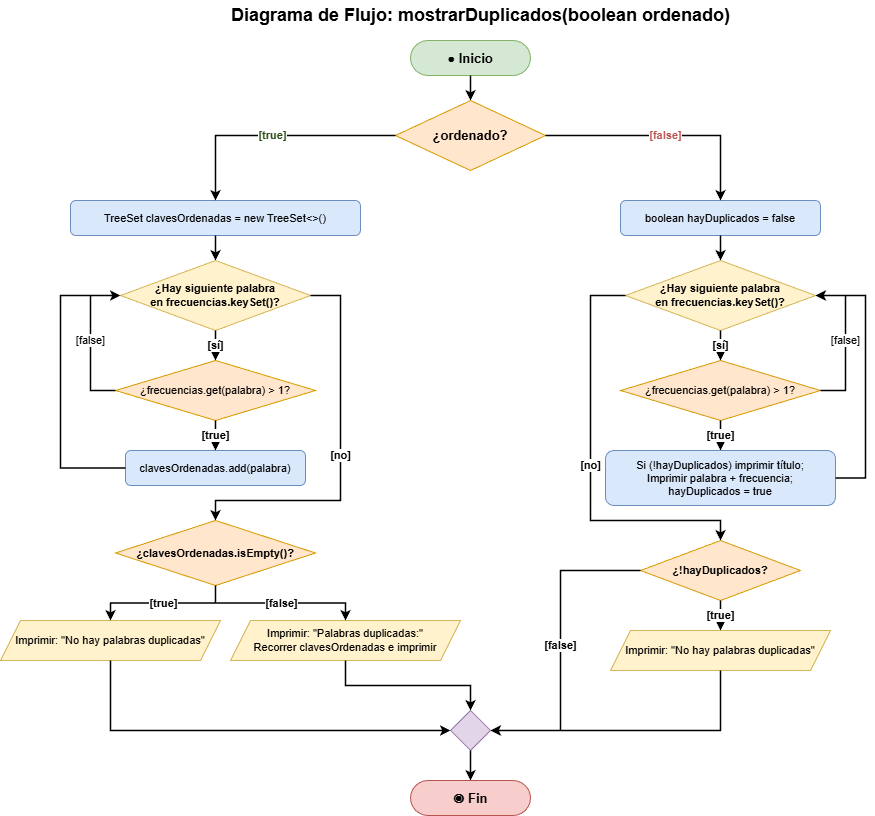

The diagram above was exported from draw.io. Its source (the exported page's mxGraphModel, read from the mxfile embedded in the PNG):
<mxGraphModel dx="486" dy="784" grid="1" gridSize="10" guides="1" tooltips="1" connect="1" arrows="1" fold="1" page="1" pageScale="1" pageWidth="1169" pageHeight="827" background="#ffffff" math="0" shadow="0">
  <root>
    <mxCell id="0" />
    <mxCell id="1" parent="0" />
    <mxCell id="t_m" value="Diagrama de Flujo: mostrarDuplicados(boolean ordenado)" style="text;html=1;strokeColor=none;fillColor=none;align=center;verticalAlign=middle;fontSize=18;fontStyle=1;fontColor=#000000;" parent="1" vertex="1">
      <mxGeometry x="280" y="20" width="500" height="30" as="geometry" />
    </mxCell>
    <mxCell id="mo_start" value="● Inicio" style="rounded=1;whiteSpace=wrap;html=1;arcSize=50;fillColor=#d5e8d4;strokeColor=#82b366;fontStyle=1;fontSize=13;fontColor=#000000;" parent="1" vertex="1">
      <mxGeometry x="460" y="60" width="120" height="35" as="geometry" />
    </mxCell>
    <mxCell id="mo_cond" value="¿ordenado?" style="rhombus;whiteSpace=wrap;html=1;fillColor=#ffe6cc;strokeColor=#d79b00;fontStyle=1;fontSize=13;fontColor=#000000;" parent="1" vertex="1">
      <mxGeometry x="445" y="120" width="150" height="70" as="geometry" />
    </mxCell>
    <mxCell id="mo_tree_init" value="TreeSet&lt;String&gt; clavesOrdenadas = new TreeSet&lt;&gt;()" style="rounded=1;whiteSpace=wrap;html=1;fillColor=#dae8fc;strokeColor=#6c8ebf;fontSize=11;fontColor=#000000;" parent="1" vertex="1">
      <mxGeometry x="120" y="220" width="290" height="35" as="geometry" />
    </mxCell>
    <mxCell id="mo_t_loop1" value="¿Hay siguiente palabra&#10;en frecuencias.keySet()?" style="rhombus;whiteSpace=wrap;html=1;fillColor=#fff2cc;strokeColor=#d6b656;fontSize=11;fontStyle=1;fontColor=#000000;" parent="1" vertex="1">
      <mxGeometry x="170" y="280" width="190" height="70" as="geometry" />
    </mxCell>
    <mxCell id="mo_t_check" value="¿frecuencias.get(palabra) &gt; 1?" style="rhombus;whiteSpace=wrap;html=1;fillColor=#ffe6cc;strokeColor=#d79b00;fontSize=11;fontColor=#000000;" parent="1" vertex="1">
      <mxGeometry x="165" y="380" width="200" height="60" as="geometry" />
    </mxCell>
    <mxCell id="mo_t_add" value="clavesOrdenadas.add(palabra)" style="rounded=1;whiteSpace=wrap;html=1;fillColor=#dae8fc;strokeColor=#6c8ebf;fontSize=11;fontColor=#000000;" parent="1" vertex="1">
      <mxGeometry x="175" y="470" width="180" height="35" as="geometry" />
    </mxCell>
    <mxCell id="mo_t_empty" value="¿clavesOrdenadas.isEmpty()?" style="rhombus;whiteSpace=wrap;html=1;fillColor=#ffe6cc;strokeColor=#d79b00;fontSize=11;fontStyle=1;fontColor=#000000;" parent="1" vertex="1">
      <mxGeometry x="165" y="540" width="200" height="65" as="geometry" />
    </mxCell>
    <mxCell id="mo_t_p_nodup" value="Imprimir: &quot;No hay palabras duplicadas&quot;" style="shape=parallelogram;perimeter=parallelogramPerimeter;whiteSpace=wrap;html=1;fixedSize=1;fillColor=#fff2cc;strokeColor=#d6b656;fontSize=11;fontColor=#000000;" parent="1" vertex="1">
      <mxGeometry x="50" y="640" width="220" height="40" as="geometry" />
    </mxCell>
    <mxCell id="mo_t_p_header" value="Imprimir: &quot;Palabras duplicadas:&quot;&#10;Recorrer clavesOrdenadas e imprimir" style="shape=parallelogram;perimeter=parallelogramPerimeter;whiteSpace=wrap;html=1;fixedSize=1;fillColor=#fff2cc;strokeColor=#d6b656;fontSize=11;fontColor=#000000;" parent="1" vertex="1">
      <mxGeometry x="280" y="640" width="230" height="40" as="geometry" />
    </mxCell>
    <mxCell id="mo_f_init" value="boolean hayDuplicados = false" style="rounded=1;whiteSpace=wrap;html=1;fillColor=#dae8fc;strokeColor=#6c8ebf;fontSize=11;fontColor=#000000;" parent="1" vertex="1">
      <mxGeometry x="670" y="220" width="200" height="35" as="geometry" />
    </mxCell>
    <mxCell id="mo_f_loop" value="¿Hay siguiente palabra&#10;en frecuencias.keySet()?" style="rhombus;whiteSpace=wrap;html=1;fillColor=#fff2cc;strokeColor=#d6b656;fontSize=11;fontStyle=1;fontColor=#000000;" parent="1" vertex="1">
      <mxGeometry x="675" y="280" width="190" height="70" as="geometry" />
    </mxCell>
    <mxCell id="mo_f_check" value="¿frecuencias.get(palabra) &gt; 1?" style="rhombus;whiteSpace=wrap;html=1;fillColor=#ffe6cc;strokeColor=#d79b00;fontSize=11;fontColor=#000000;" parent="1" vertex="1">
      <mxGeometry x="670" y="380" width="200" height="60" as="geometry" />
    </mxCell>
    <mxCell id="mo_f_print" value="Si (!hayDuplicados) imprimir título;&#10;Imprimir palabra + frecuencia;&#10;hayDuplicados = true" style="rounded=1;whiteSpace=wrap;html=1;fillColor=#dae8fc;strokeColor=#6c8ebf;fontSize=11;fontColor=#000000;" parent="1" vertex="1">
      <mxGeometry x="655" y="470" width="230" height="55" as="geometry" />
    </mxCell>
    <mxCell id="mo_f_chk2" value="¿!hayDuplicados?" style="rhombus;whiteSpace=wrap;html=1;fillColor=#ffe6cc;strokeColor=#d79b00;fontSize=11;fontStyle=1;fontColor=#000000;" parent="1" vertex="1">
      <mxGeometry x="690" y="560" width="160" height="60" as="geometry" />
    </mxCell>
    <mxCell id="mo_f_p_nodup" value="Imprimir: &quot;No hay palabras duplicadas&quot;" style="shape=parallelogram;perimeter=parallelogramPerimeter;whiteSpace=wrap;html=1;fixedSize=1;fillColor=#fff2cc;strokeColor=#d6b656;fontSize=11;fontColor=#000000;" parent="1" vertex="1">
      <mxGeometry x="660" y="650" width="220" height="40" as="geometry" />
    </mxCell>
    <mxCell id="mo_merge" value="" style="rhombus;whiteSpace=wrap;html=1;fillColor=#e1d5e7;strokeColor=#9673a6;" parent="1" vertex="1">
      <mxGeometry x="500" y="730" width="40" height="40" as="geometry" />
    </mxCell>
    <mxCell id="mo_end" value="◉ Fin" style="rounded=1;whiteSpace=wrap;html=1;arcSize=50;fillColor=#f8cecc;strokeColor=#b85450;fontStyle=1;fontSize=13;fontColor=#000000;" parent="1" vertex="1">
      <mxGeometry x="460" y="800" width="120" height="35" as="geometry" />
    </mxCell>
    <mxCell id="me0" style="edgeStyle=orthogonalEdgeStyle;rounded=0;html=1;strokeWidth=1.5;strokeColor=#000000;" parent="1" source="mo_start" target="mo_cond" edge="1">
      <mxGeometry relative="1" as="geometry" />
    </mxCell>
    <mxCell id="me1" value="[true]" style="edgeStyle=orthogonalEdgeStyle;rounded=0;html=1;strokeWidth=1.5;fontStyle=1;fontColor=#274e13;strokeColor=#000000;" parent="1" source="mo_cond" target="mo_tree_init" edge="1">
      <mxGeometry relative="1" as="geometry" />
    </mxCell>
    <mxCell id="me2" value="[false]" style="edgeStyle=orthogonalEdgeStyle;rounded=0;html=1;strokeWidth=1.5;fontStyle=1;fontColor=#b85450;strokeColor=#000000;" parent="1" source="mo_cond" target="mo_f_init" edge="1">
      <mxGeometry relative="1" as="geometry" />
    </mxCell>
    <mxCell id="me3" style="edgeStyle=orthogonalEdgeStyle;rounded=0;html=1;strokeWidth=1.5;strokeColor=#000000;" parent="1" source="mo_tree_init" target="mo_t_loop1" edge="1">
      <mxGeometry relative="1" as="geometry" />
    </mxCell>
    <mxCell id="me4" value="[sí]" style="edgeStyle=orthogonalEdgeStyle;rounded=0;html=1;strokeWidth=1.5;fontStyle=1;strokeColor=#000000;fontColor=#000000;" parent="1" source="mo_t_loop1" target="mo_t_check" edge="1">
      <mxGeometry relative="1" as="geometry" />
    </mxCell>
    <mxCell id="me5" value="[true]" style="edgeStyle=orthogonalEdgeStyle;rounded=0;html=1;strokeWidth=1.5;fontStyle=1;strokeColor=#000000;fontColor=#000000;" parent="1" source="mo_t_check" target="mo_t_add" edge="1">
      <mxGeometry relative="1" as="geometry" />
    </mxCell>
    <mxCell id="me6" value="[false]" style="edgeStyle=orthogonalEdgeStyle;rounded=0;html=1;strokeWidth=1.5;strokeColor=#000000;exitX=0;exitY=0.5;exitDx=0;exitDy=0;entryX=0;entryY=0.5;entryDx=0;entryDy=0;" parent="1" source="mo_t_check" target="mo_t_loop1" edge="1">
      <mxGeometry relative="1" as="geometry">
        <Array as="points">
          <mxPoint x="140" y="410" />
          <mxPoint x="140" y="315" />
        </Array>
      </mxGeometry>
    </mxCell>
    <mxCell id="me7" style="edgeStyle=orthogonalEdgeStyle;rounded=0;html=1;strokeWidth=1.5;strokeColor=#000000;exitX=0;exitY=0.5;exitDx=0;exitDy=0;entryX=0;entryY=0.5;entryDx=0;entryDy=0;" parent="1" source="mo_t_add" target="mo_t_loop1" edge="1">
      <mxGeometry relative="1" as="geometry">
        <Array as="points">
          <mxPoint x="110" y="488" />
          <mxPoint x="110" y="315" />
        </Array>
      </mxGeometry>
    </mxCell>
    <mxCell id="me8" value="[no]" style="edgeStyle=orthogonalEdgeStyle;rounded=0;html=1;strokeWidth=1.5;fontStyle=1;strokeColor=#000000;exitX=1;exitY=0.5;exitDx=0;exitDy=0;entryX=0.5;entryY=0;entryDx=0;entryDy=0;" parent="1" source="mo_t_loop1" target="mo_t_empty" edge="1">
      <mxGeometry relative="1" as="geometry">
        <Array as="points">
          <mxPoint x="390" y="315" />
          <mxPoint x="390" y="520" />
          <mxPoint x="265" y="520" />
        </Array>
      </mxGeometry>
    </mxCell>
    <mxCell id="me9" value="[true]" style="edgeStyle=orthogonalEdgeStyle;rounded=0;html=1;strokeWidth=1.5;fontStyle=1;strokeColor=#000000;fontColor=#000000;" parent="1" source="mo_t_empty" target="mo_t_p_nodup" edge="1">
      <mxGeometry relative="1" as="geometry" />
    </mxCell>
    <mxCell id="me10" value="[false]" style="edgeStyle=orthogonalEdgeStyle;rounded=0;html=1;strokeWidth=1.5;fontStyle=1;strokeColor=#000000;fontColor=#000000;" parent="1" source="mo_t_empty" target="mo_t_p_header" edge="1">
      <mxGeometry relative="1" as="geometry" />
    </mxCell>
    <mxCell id="me11" style="edgeStyle=orthogonalEdgeStyle;rounded=0;html=1;strokeWidth=1.5;strokeColor=#000000;" parent="1" source="mo_t_p_nodup" target="mo_merge" edge="1">
      <mxGeometry relative="1" as="geometry">
        <Array as="points">
          <mxPoint x="160" y="750" />
        </Array>
      </mxGeometry>
    </mxCell>
    <mxCell id="me12" style="edgeStyle=orthogonalEdgeStyle;rounded=0;html=1;strokeWidth=1.5;strokeColor=#000000;" parent="1" source="mo_t_p_header" target="mo_merge" edge="1">
      <mxGeometry relative="1" as="geometry" />
    </mxCell>
    <mxCell id="me13" style="edgeStyle=orthogonalEdgeStyle;rounded=0;html=1;strokeWidth=1.5;strokeColor=#000000;" parent="1" source="mo_f_init" target="mo_f_loop" edge="1">
      <mxGeometry relative="1" as="geometry" />
    </mxCell>
    <mxCell id="me14" value="[sí]" style="edgeStyle=orthogonalEdgeStyle;rounded=0;html=1;strokeWidth=1.5;fontStyle=1;strokeColor=#000000;fontColor=#000000;" parent="1" source="mo_f_loop" target="mo_f_check" edge="1">
      <mxGeometry relative="1" as="geometry" />
    </mxCell>
    <mxCell id="me15" value="[true]" style="edgeStyle=orthogonalEdgeStyle;rounded=0;html=1;strokeWidth=1.5;fontStyle=1;strokeColor=#000000;fontColor=#000000;" parent="1" source="mo_f_check" target="mo_f_print" edge="1">
      <mxGeometry relative="1" as="geometry" />
    </mxCell>
    <mxCell id="me16" value="[false]" style="edgeStyle=orthogonalEdgeStyle;rounded=0;html=1;strokeWidth=1.5;strokeColor=#000000;exitX=1;exitY=0.5;exitDx=0;exitDy=0;entryX=1;entryY=0.5;entryDx=0;entryDy=0;" parent="1" source="mo_f_check" target="mo_f_loop" edge="1">
      <mxGeometry relative="1" as="geometry">
        <Array as="points">
          <mxPoint x="895" y="410" />
          <mxPoint x="895" y="315" />
        </Array>
      </mxGeometry>
    </mxCell>
    <mxCell id="me17" style="edgeStyle=orthogonalEdgeStyle;rounded=0;html=1;strokeWidth=1.5;exitX=1;exitY=0.5;exitDx=0;exitDy=0;entryX=1;entryY=0.5;entryDx=0;entryDy=0;" parent="1" source="mo_f_print" target="mo_f_loop" edge="1">
      <mxGeometry relative="1" as="geometry">
        <Array as="points">
          <mxPoint x="915" y="498" />
          <mxPoint x="915" y="315" />
        </Array>
      </mxGeometry>
    </mxCell>
    <mxCell id="me18" value="[no]" style="edgeStyle=orthogonalEdgeStyle;rounded=0;html=1;strokeWidth=1.5;fontStyle=1;strokeColor=#000000;exitX=0;exitY=0.5;exitDx=0;exitDy=0;entryX=0.5;entryY=0;entryDx=0;entryDy=0;" parent="1" source="mo_f_loop" target="mo_f_chk2" edge="1">
      <mxGeometry relative="1" as="geometry">
        <Array as="points">
          <mxPoint x="640" y="315" />
          <mxPoint x="640" y="540" />
          <mxPoint x="770" y="540" />
        </Array>
      </mxGeometry>
    </mxCell>
    <mxCell id="me19" value="[true]" style="edgeStyle=orthogonalEdgeStyle;rounded=0;html=1;strokeWidth=1.5;fontStyle=1;strokeColor=#000000;fontColor=#000000;" parent="1" source="mo_f_chk2" target="mo_f_p_nodup" edge="1">
      <mxGeometry relative="1" as="geometry" />
    </mxCell>
    <mxCell id="me20" value="[false]" style="edgeStyle=orthogonalEdgeStyle;rounded=0;html=1;strokeWidth=1.5;fontStyle=1;strokeColor=#000000;exitX=0;exitY=0.5;exitDx=0;exitDy=0;" parent="1" source="mo_f_chk2" target="mo_merge" edge="1">
      <mxGeometry relative="1" as="geometry">
        <Array as="points">
          <mxPoint x="610" y="590" />
          <mxPoint x="610" y="750" />
        </Array>
      </mxGeometry>
    </mxCell>
    <mxCell id="me21" style="edgeStyle=orthogonalEdgeStyle;rounded=0;html=1;strokeWidth=1.5;strokeColor=#000000;" parent="1" source="mo_f_p_nodup" target="mo_merge" edge="1">
      <mxGeometry relative="1" as="geometry">
        <Array as="points">
          <mxPoint x="770" y="750" />
        </Array>
      </mxGeometry>
    </mxCell>
    <mxCell id="me22" style="edgeStyle=orthogonalEdgeStyle;rounded=0;html=1;strokeWidth=1.5;strokeColor=#000000;" parent="1" source="mo_merge" target="mo_end" edge="1">
      <mxGeometry relative="1" as="geometry" />
    </mxCell>
  </root>
</mxGraphModel>